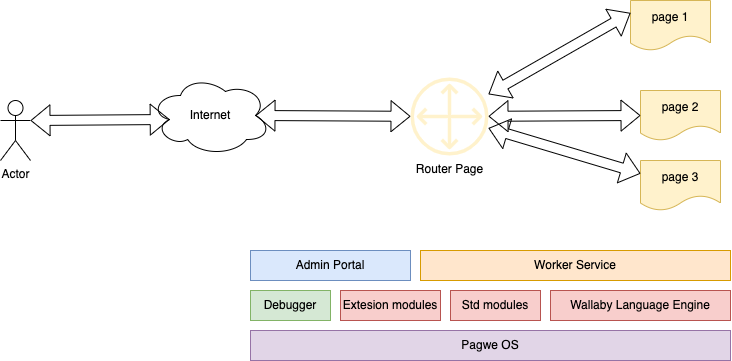

The diagram above was exported from draw.io. Its source (the exported page's mxGraphModel, read from the mxfile embedded in the PNG):
<mxGraphModel dx="1118" dy="688" grid="1" gridSize="10" guides="1" tooltips="1" connect="1" arrows="1" fold="1" page="1" pageScale="1" pageWidth="827" pageHeight="1169" math="0" shadow="0">
  <root>
    <mxCell id="0" />
    <mxCell id="1" parent="0" />
    <mxCell id="WqEyWcYHRVyrH1dw2H7x-1" value="Actor" style="shape=umlActor;verticalLabelPosition=bottom;verticalAlign=top;html=1;outlineConnect=0;" vertex="1" parent="1">
      <mxGeometry x="150" y="230" width="30" height="60" as="geometry" />
    </mxCell>
    <mxCell id="WqEyWcYHRVyrH1dw2H7x-2" value="Worker Service" style="rounded=0;whiteSpace=wrap;html=1;fillColor=#ffe6cc;strokeColor=#d79b00;" vertex="1" parent="1">
      <mxGeometry x="570" y="380" width="310" height="30" as="geometry" />
    </mxCell>
    <mxCell id="WqEyWcYHRVyrH1dw2H7x-3" value="Extesion modules" style="rounded=0;whiteSpace=wrap;html=1;fillColor=#f8cecc;strokeColor=#b85450;" vertex="1" parent="1">
      <mxGeometry x="490" y="420" width="100" height="30" as="geometry" />
    </mxCell>
    <mxCell id="WqEyWcYHRVyrH1dw2H7x-4" value="Std modules" style="rounded=0;whiteSpace=wrap;html=1;fillColor=#f8cecc;strokeColor=#b85450;" vertex="1" parent="1">
      <mxGeometry x="600" y="420" width="90" height="30" as="geometry" />
    </mxCell>
    <mxCell id="WqEyWcYHRVyrH1dw2H7x-5" value="Pagwe OS" style="rounded=0;whiteSpace=wrap;html=1;fillColor=#e1d5e7;strokeColor=#9673a6;" vertex="1" parent="1">
      <mxGeometry x="400" y="460" width="480" height="30" as="geometry" />
    </mxCell>
    <mxCell id="WqEyWcYHRVyrH1dw2H7x-7" value="Admin Portal" style="rounded=0;whiteSpace=wrap;html=1;fillColor=#dae8fc;strokeColor=#6c8ebf;" vertex="1" parent="1">
      <mxGeometry x="400" y="380" width="160" height="30" as="geometry" />
    </mxCell>
    <mxCell id="WqEyWcYHRVyrH1dw2H7x-13" value="Debugger" style="rounded=0;whiteSpace=wrap;html=1;fillColor=#d5e8d4;strokeColor=#82b366;" vertex="1" parent="1">
      <mxGeometry x="400" y="420" width="80" height="30" as="geometry" />
    </mxCell>
    <mxCell id="WqEyWcYHRVyrH1dw2H7x-16" value="Internet" style="ellipse;shape=cloud;whiteSpace=wrap;html=1;" vertex="1" parent="1">
      <mxGeometry x="300" y="205" width="120" height="80" as="geometry" />
    </mxCell>
    <mxCell id="WqEyWcYHRVyrH1dw2H7x-17" value="Router Page" style="sketch=0;outlineConnect=0;fillColor=#fff2cc;strokeColor=#d6b656;dashed=0;verticalLabelPosition=bottom;verticalAlign=top;align=center;html=1;fontSize=12;fontStyle=0;aspect=fixed;pointerEvents=1;shape=mxgraph.aws4.customer_gateway;" vertex="1" parent="1">
      <mxGeometry x="560" y="207" width="78" height="78" as="geometry" />
    </mxCell>
    <mxCell id="WqEyWcYHRVyrH1dw2H7x-18" value="page 1" style="shape=document;whiteSpace=wrap;html=1;boundedLbl=1;fillColor=#fff2cc;strokeColor=#d6b656;" vertex="1" parent="1">
      <mxGeometry x="780" y="130" width="80" height="50" as="geometry" />
    </mxCell>
    <mxCell id="WqEyWcYHRVyrH1dw2H7x-19" value="page 2" style="shape=document;whiteSpace=wrap;html=1;boundedLbl=1;fillColor=#fff2cc;strokeColor=#d6b656;" vertex="1" parent="1">
      <mxGeometry x="790" y="220" width="80" height="50" as="geometry" />
    </mxCell>
    <mxCell id="WqEyWcYHRVyrH1dw2H7x-20" value="page 3" style="shape=document;whiteSpace=wrap;html=1;boundedLbl=1;fillColor=#fff2cc;strokeColor=#d6b656;" vertex="1" parent="1">
      <mxGeometry x="790" y="290" width="80" height="50" as="geometry" />
    </mxCell>
    <mxCell id="WqEyWcYHRVyrH1dw2H7x-24" value="" style="shape=flexArrow;endArrow=classic;startArrow=classic;html=1;rounded=0;exitX=1;exitY=0.3333333333333333;exitDx=0;exitDy=0;exitPerimeter=0;entryX=0.16;entryY=0.55;entryDx=0;entryDy=0;entryPerimeter=0;" edge="1" parent="1" source="WqEyWcYHRVyrH1dw2H7x-1" target="WqEyWcYHRVyrH1dw2H7x-16">
      <mxGeometry width="100" height="100" relative="1" as="geometry">
        <mxPoint x="200" y="280" as="sourcePoint" />
        <mxPoint x="300" y="180" as="targetPoint" />
      </mxGeometry>
    </mxCell>
    <mxCell id="WqEyWcYHRVyrH1dw2H7x-25" value="" style="shape=flexArrow;endArrow=classic;startArrow=classic;html=1;rounded=0;exitX=0.875;exitY=0.5;exitDx=0;exitDy=0;exitPerimeter=0;" edge="1" parent="1" source="WqEyWcYHRVyrH1dw2H7x-16" target="WqEyWcYHRVyrH1dw2H7x-17">
      <mxGeometry width="100" height="100" relative="1" as="geometry">
        <mxPoint x="300" y="390" as="sourcePoint" />
        <mxPoint x="400" y="290" as="targetPoint" />
      </mxGeometry>
    </mxCell>
    <mxCell id="WqEyWcYHRVyrH1dw2H7x-28" value="" style="shape=flexArrow;endArrow=classic;startArrow=classic;html=1;rounded=0;entryX=0;entryY=0.25;entryDx=0;entryDy=0;" edge="1" parent="1" source="WqEyWcYHRVyrH1dw2H7x-17" target="WqEyWcYHRVyrH1dw2H7x-18">
      <mxGeometry width="100" height="100" relative="1" as="geometry">
        <mxPoint x="650" y="240" as="sourcePoint" />
        <mxPoint x="750" y="140" as="targetPoint" />
      </mxGeometry>
    </mxCell>
    <mxCell id="WqEyWcYHRVyrH1dw2H7x-29" value="" style="shape=flexArrow;endArrow=classic;startArrow=classic;html=1;rounded=0;entryX=0;entryY=0.5;entryDx=0;entryDy=0;" edge="1" parent="1" source="WqEyWcYHRVyrH1dw2H7x-17" target="WqEyWcYHRVyrH1dw2H7x-19">
      <mxGeometry width="100" height="100" relative="1" as="geometry">
        <mxPoint x="300" y="390" as="sourcePoint" />
        <mxPoint x="790" y="220" as="targetPoint" />
      </mxGeometry>
    </mxCell>
    <mxCell id="WqEyWcYHRVyrH1dw2H7x-30" value="" style="shape=flexArrow;endArrow=classic;startArrow=classic;html=1;rounded=0;" edge="1" parent="1" source="WqEyWcYHRVyrH1dw2H7x-17" target="WqEyWcYHRVyrH1dw2H7x-20">
      <mxGeometry width="100" height="100" relative="1" as="geometry">
        <mxPoint x="648" y="256" as="sourcePoint" />
        <mxPoint x="790" y="300" as="targetPoint" />
      </mxGeometry>
    </mxCell>
    <mxCell id="WqEyWcYHRVyrH1dw2H7x-31" value="Wallaby Language Engine" style="rounded=0;whiteSpace=wrap;html=1;fillColor=#f8cecc;strokeColor=#b85450;" vertex="1" parent="1">
      <mxGeometry x="700" y="420" width="180" height="30" as="geometry" />
    </mxCell>
  </root>
</mxGraphModel>